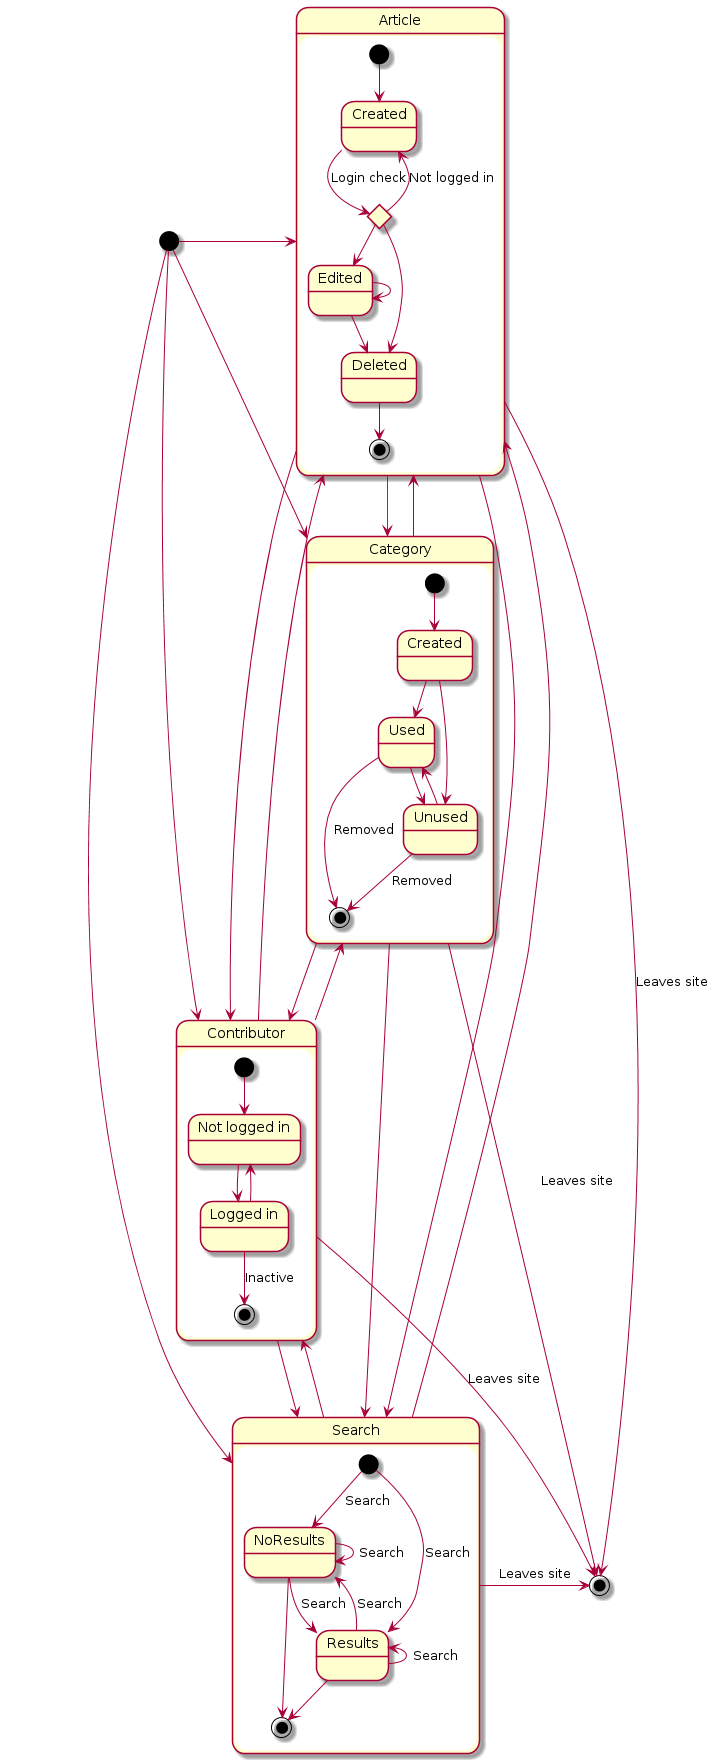

The diagram above was rendered by PlantUML. Its source (embedded in the PNG):
@startuml
state Article {
  state "Created" as C
  state "Edited" as E 
  state "Deleted" as D
  state loggedIn <<choice>>

  [*] --> C

  C --> loggedIn : Login check
  loggedIn --> C : Not logged in
  
  loggedIn --> E
  loggedIn --> D
  
  E --> E
  E --> D
  
  D --> [*]
}

state Category {
  state "Created" as cr
  state "Used" as us
  state "Unused" as un
  
  [*] --> cr
  
  cr --> us
  cr --> un
  
  us --> un
  us --> [*] : Removed
  
  un --> us
  un --> [*] : Removed
}

state Contributor {
  state "Not logged in" as N
  state "Logged in" as L

  [*] --> N
  
  N --> L
  
  L --> N
  L --> [*] : Inactive
}

state Search {
  state "Results" as R
  state "NoResults" as NR
  
  [*] --> R : Search
  [*] --> NR : Search
  
  R -left-> R : Search
  R -left-> NR : Search
  
  NR --> NR : Search
  NR --> R : Search
  
  R --> [*]
  NR --> [*]
}

[*] -right-> Article
[*] -right-> Category
[*] -right-> Contributor
[*] -right-> Search

Article --> Category
Article --> Contributor
Article --> Search
Article -right-> [*] : Leaves site

Category --> Article
Category --> Contributor
Category --> Search
Category -right-> [*] : Leaves site

Contributor --> Article
Contributor --> Category
Contributor --> Search
Contributor -right-> [*] : Leaves site

Search --> Article
Search --> Contributor
Search -right-> [*] : Leaves site
@enduml